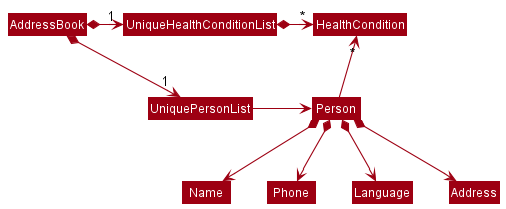

The diagram above was rendered by PlantUML. Its source (embedded in the PNG):
@startuml
!include style.puml
skinparam arrowThickness 1.1
skinparam arrowColor MODEL_COLOR
skinparam classBackgroundColor MODEL_COLOR

AddressBook *-right-> "1" UniquePersonList
AddressBook *-right-> "1" UniqueHealthConditionList
UniqueHealthConditionList -[hidden]down- UniquePersonList
UniqueHealthConditionList -[hidden]down- UniquePersonList

UniqueHealthConditionList *-right-> "*" HealthCondition
UniquePersonList -right-> Person

Person -up-> "*" HealthCondition

Person *--> Name
Person *--> Phone
Person *--> Language
Person *--> Address
@enduml